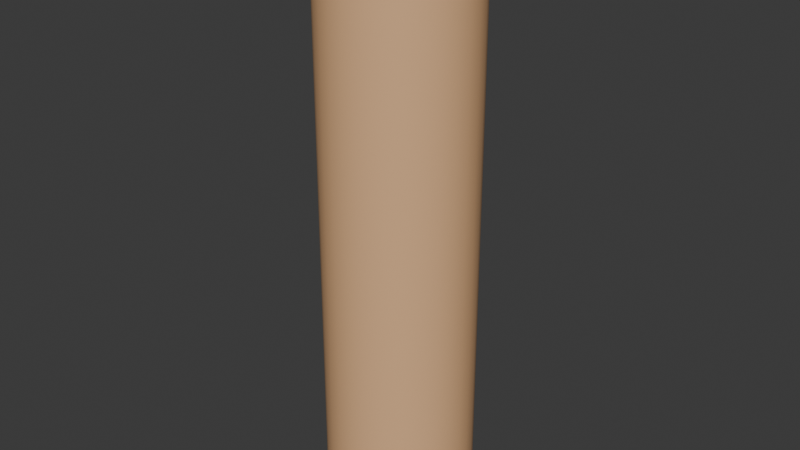 # Source: carpetRope.blend  (saved by Blender 4.0.36; exported with 4.5.12 LTS)
import bpy
from mathutils import Matrix  # noqa: F401  (used for matrix-valued properties, if any)

bpy.ops.wm.read_factory_settings(use_empty=True)
scene = bpy.context.scene
scene.name = 'Scene'

# ---- collections
col_collection = bpy.data.collections.new('Collection'); scene.collection.children.link(col_collection)

# ---- materials (node trees are filled in below, after node groups)
mat_material_001 = bpy.data.materials.new('Material.001')
mat_material_001.use_transparent_shadow = False

# ---- node groups
ng_auto_smooth = bpy.data.node_groups.new('Auto Smooth', 'GeometryNodeTree')
_s = ng_auto_smooth.interface.new_socket(name='Geometry', in_out='OUTPUT', socket_type='NodeSocketGeometry')
_s = ng_auto_smooth.interface.new_socket(name='Geometry', in_out='INPUT', socket_type='NodeSocketGeometry')
_s = ng_auto_smooth.interface.new_socket(name='Angle', in_out='INPUT', socket_type='NodeSocketFloat')
_s.subtype = 'ANGLE'
_s.min_value = 0.0
_s.max_value = 3.142
ng_auto_smooth.is_modifier = True
_N = ng_auto_smooth.nodes; _L = ng_auto_smooth.links
n0 = _N.new('NodeGroupOutput'); n0.name = 'Group Output'; n0.location = (480, -100)
n1 = _N.new('NodeGroupInput'); n1.name = 'Group Input'; n1.location = (-420, -300)
n2 = _N.new('NodeGroupInput'); n2.name = 'Group Input.001'; n2.location = (-60, -100)
n3 = _N.new('GeometryNodeSetShadeSmooth'); n3.name = 'Set Shade Smooth'; n3.location = (120, -100)
n3.domain = 'EDGE'
n4 = _N.new('GeometryNodeSetShadeSmooth'); n4.name = 'Set Shade Smooth.001'; n4.location = (300, -100)
n5 = _N.new('GeometryNodeInputMeshEdgeAngle'); n5.name = 'Edge Angle'; n5.location = (-420, -220)
n6 = _N.new('GeometryNodeInputEdgeSmooth'); n6.name = 'Is Edge Smooth'; n6.location = (-60, -160)
n7 = _N.new('GeometryNodeInputShadeSmooth'); n7.name = 'Is Face Smooth'; n7.location = (-240, -340)
n8 = _N.new('FunctionNodeBooleanMath'); n8.name = 'Boolean Math'; n8.location = (-60, -220)
n9 = _N.new('FunctionNodeCompare'); n9.name = 'Compare'; n9.location = (-240, -180)
n9.operation = 'LESS_EQUAL'
_L.new(n5.outputs[0], n9.inputs[0])
_L.new(n4.outputs[0], n0.inputs[0])
_L.new(n1.outputs[1], n9.inputs[1])
_L.new(n9.outputs[0], n8.inputs[0])
_L.new(n7.outputs[0], n8.inputs[1])
_L.new(n2.outputs[0], n3.inputs[0])
_L.new(n6.outputs[0], n3.inputs[1])
_L.new(n3.outputs[0], n4.inputs[0])
_L.new(n8.outputs[0], n3.inputs[2])
n0.is_active_output = True

# ---- material node trees
mat_material_001.use_nodes = True; mat_material_001.node_tree.nodes.clear()
_N = mat_material_001.node_tree.nodes; _L = mat_material_001.node_tree.links
n0 = _N.new('ShaderNodeBsdfPrincipled'); n0.name = 'Principled BSDF'; n0.location = (10, 300)
n0.inputs[0].default_value = (0.801, 0.4697, 0.2431, 1.0)
n0.inputs[3].default_value = 1.45
n1 = _N.new('ShaderNodeOutputMaterial'); n1.name = 'Material Output'; n1.location = (300, 300)
_L.new(n0.outputs[0], n1.inputs[0])
n1.is_active_output = True

# ---- world
world_world = bpy.data.worlds.new('World'); scene.world = world_world
world_world.use_nodes = True; world_world.node_tree.nodes.clear()
_N = world_world.node_tree.nodes; _L = world_world.node_tree.links
n0 = _N.new('ShaderNodeOutputWorld'); n0.name = 'World Output'; n0.location = (300, 300)
n1 = _N.new('ShaderNodeBackground'); n1.name = 'Background'; n1.location = (10, 300)
n1.inputs[0].default_value = (0.05088, 0.05088, 0.05088, 1.0)
_L.new(n1.outputs[0], n0.inputs[0])
n0.is_active_output = True
world_world.color = (0.05088, 0.05088, 0.05088)
world_world.use_sun_shadow = False
world_world.sun_shadow_jitter_overblur = 0.0

# ---- meshes
me_cylinder = bpy.data.meshes.new('Cylinder')
me_cylinder.from_pydata([(0.0, 1.0, -1.0), (0.0, 1.0, 1.0), (0.1951, 0.9808, -1.0), (0.1951, 0.9808, 1.0), (0.3827, 0.9239, -1.0), (0.3827, 0.9239, 1.0), (0.5556, 0.8315, -1.0), (0.5556, 0.8315, 1.0), (0.7071, 0.7071, -1.0), (0.7071, 0.7071, 1.0), (0.8315, 0.5556, -1.0), (0.8315, 0.5556, 1.0), (0.9239, 0.3827, -1.0), (0.9239, 0.3827, 1.0), (0.9808, 0.1951, -1.0), (0.9808, 0.1951, 1.0), (1.0, 0.0, -1.0), (1.0, 0.0, 1.0), (0.9808, -0.1951, -1.0), (0.9808, -0.1951, 1.0), (0.9239, -0.3827, -1.0), (0.9239, -0.3827, 1.0), (0.8315, -0.5556, -1.0), (0.8315, -0.5556, 1.0), (0.7071, -0.7071, -1.0), (0.7071, -0.7071, 1.0), (0.5556, -0.8315, -1.0), (0.5556, -0.8315, 1.0), (0.3827, -0.9239, -1.0), (0.3827, -0.9239, 1.0), (0.1951, -0.9808, -1.0), (0.1951, -0.9808, 1.0), (0.0, -1.0, -1.0), (0.0, -1.0, 1.0), (-0.1951, -0.9808, -1.0), (-0.1951, -0.9808, 1.0), (-0.3827, -0.9239, -1.0), (-0.3827, -0.9239, 1.0), (-0.5556, -0.8315, -1.0), (-0.5556, -0.8315, 1.0), (-0.7071, -0.7071, -1.0), (-0.7071, -0.7071, 1.0), (-0.8315, -0.5556, -1.0), (-0.8315, -0.5556, 1.0), (-0.9239, -0.3827, -1.0), (-0.9239, -0.3827, 1.0), (-0.9808, -0.1951, -1.0), (-0.9808, -0.1951, 1.0), (-1.0, 0.0, -1.0), (-1.0, 0.0, 1.0), (-0.9808, 0.1951, -1.0), (-0.9808, 0.1951, 1.0), (-0.9239, 0.3827, -1.0), (-0.9239, 0.3827, 1.0), (-0.8315, 0.5556, -1.0), (-0.8315, 0.5556, 1.0), (-0.7071, 0.7071, -1.0), (-0.7071, 0.7071, 1.0), (-0.5556, 0.8315, -1.0), (-0.5556, 0.8315, 1.0), (-0.3827, 0.9239, -1.0), (-0.3827, 0.9239, 1.0), (-0.1951, 0.9808, -1.0), (-0.1951, 0.9808, 1.0)], [], [(0, 1, 3, 2), (2, 3, 5, 4), (4, 5, 7, 6), (6, 7, 9, 8), (8, 9, 11, 10), (10, 11, 13, 12), (12, 13, 15, 14), (14, 15, 17, 16), (16, 17, 19, 18), (18, 19, 21, 20), (20, 21, 23, 22), (22, 23, 25, 24), (24, 25, 27, 26), (26, 27, 29, 28), (28, 29, 31, 30), (30, 31, 33, 32), (32, 33, 35, 34), (34, 35, 37, 36), (36, 37, 39, 38), (38, 39, 41, 40), (40, 41, 43, 42), (42, 43, 45, 44), (44, 45, 47, 46), (46, 47, 49, 48), (48, 49, 51, 50), (50, 51, 53, 52), (52, 53, 55, 54), (54, 55, 57, 56), (56, 57, 59, 58), (58, 59, 61, 60), (3, 1, 63, 61, 59, 57, 55, 53, 51, 49, 47, 45, 43, 41, 39, 37, 35, 33, 31, 29, 27, 25, 23, 21, 19, 17, 15, 13, 11, 9, 7, 5), (60, 61, 63, 62), (62, 63, 1, 0), (0, 2, 4, 6, 8, 10, 12, 14, 16, 18, 20, 22, 24, 26, 28, 30, 32, 34, 36, 38, 40, 42, 44, 46, 48, 50, 52, 54, 56, 58, 60, 62)])
me_cylinder.polygons.foreach_set('use_smooth', [True] * 34)
_uv = me_cylinder.uv_layers.new(name='UVMap')
_uv.uv.foreach_set('vector', [1.0, 0.5, 1.0, 1.0, 0.9688, 1.0, 0.9688, 0.5, 0.9688, 0.5, 0.9688, 1.0, 0.9375, 1.0, 0.9375, 0.5, 0.9375, 0.5, 0.9375, 1.0, 0.9062, 1.0, 0.9062, 0.5, 0.9062, 0.5, 0.9062, 1.0, 0.875, 1.0, 0.875, 0.5, 0.875, 0.5, 0.875, 1.0, 0.8438, 1.0, 0.8438, 0.5, 0.8438, 0.5, 0.8438, 1.0, 0.8125, 1.0, 0.8125, 0.5, 0.8125, 0.5, 0.8125, 1.0, 0.7812, 1.0, 0.7812, 0.5, 0.7812, 0.5, 0.7812, 1.0, 0.75, 1.0, 0.75, 0.5, 0.75, 0.5, 0.75, 1.0, 0.7188, 1.0, 0.7188, 0.5, 0.7188, 0.5, 0.7188, 1.0, 0.6875, 1.0, 0.6875, 0.5, 0.6875, 0.5, 0.6875, 1.0, 0.6562, 1.0, 0.6562, 0.5, 0.6562, 0.5, 0.6562, 1.0, 0.625, 1.0, 0.625, 0.5, 0.625, 0.5, 0.625, 1.0, 0.5938, 1.0, 0.5938, 0.5, 0.5938, 0.5, 0.5938, 1.0, 0.5625, 1.0, 0.5625, 0.5, 0.5625, 0.5, 0.5625, 1.0, 0.5312, 1.0, 0.5312, 0.5, 0.5312, 0.5, 0.5312, 1.0, 0.5, 1.0, 0.5, 0.5, 0.5, 0.5, 0.5, 1.0, 0.4688, 1.0, 0.4688, 0.5, 0.4688, 0.5, 0.4688, 1.0, 0.4375, 1.0, 0.4375, 0.5, 0.4375, 0.5, 0.4375, 1.0, 0.4062, 1.0, 0.4062, 0.5, 0.4062, 0.5, 0.4062, 1.0, 0.375, 1.0, 0.375, 0.5, 0.375, 0.5, 0.375, 1.0, 0.3438, 1.0, 0.3438, 0.5, 0.3438, 0.5, 0.3438, 1.0, 0.3125, 1.0, 0.3125, 0.5, 0.3125, 0.5, 0.3125, 1.0, 0.2812, 1.0, 0.2812, 0.5, 0.2812, 0.5, 0.2812, 1.0, 0.25, 1.0, 0.25, 0.5, 0.25, 0.5, 0.25, 1.0, 0.2188, 1.0, 0.2188, 0.5, 0.2188, 0.5, 0.2188, 1.0, 0.1875, 1.0, 0.1875, 0.5, 0.1875, 0.5, 0.1875, 1.0, 0.1562, 1.0, 0.1562, 0.5, 0.1562, 0.5, 0.1562, 1.0, 0.125, 1.0, 0.125, 0.5, 0.125, 0.5, 0.125, 1.0, 0.09375, 1.0, 0.09375, 0.5, 0.09375, 0.5, 0.09375, 1.0, 0.0625, 1.0, 0.0625, 0.5, 0.2968, 0.4854, 0.25, 0.49, 0.2032, 0.4854, 0.1582, 0.4717, 0.1167, 0.4496, 0.08029, 0.4197, 0.05045, 0.3833, 0.02827, 0.3418, 0.01461, 0.2968, 0.01, 0.25, 0.01461, 0.2032, 0.02827, 0.1582, 0.05045, 0.1167, 0.08029, 0.08029, 0.1167, 0.05045, 0.1582, 0.02827, 0.2032, 0.01461, 0.25, 0.01, 0.2968, 0.01461, 0.3418, 0.02827, 0.3833, 0.05045, 0.4197, 0.08029, 0.4496, 0.1167, 0.4717, 0.1582, 0.4854, 0.2032, 0.49, 0.25, 0.4854, 0.2968, 0.4717, 0.3418, 0.4496, 0.3833, 0.4197, 0.4197, 0.3833, 0.4496, 0.3418, 0.4717, 0.0625, 0.5, 0.0625, 1.0, 0.03125, 1.0, 0.03125, 0.5, 0.03125, 0.5, 0.03125, 1.0, 0.0, 1.0, 0.0, 0.5, 0.75, 0.49, 0.7968, 0.4854, 0.8418, 0.4717, 0.8833, 0.4496, 0.9197, 0.4197, 0.9496, 0.3833, 0.9717, 0.3418, 0.9854, 0.2968, 0.99, 0.25, 0.9854, 0.2032, 0.9717, 0.1582, 0.9496, 0.1167, 0.9197, 0.08029, 0.8833, 0.05045, 0.8418, 0.02827, 0.7968, 0.01461, 0.75, 0.01, 0.7032, 0.01461, 0.6582, 0.02827, 0.6167, 0.05045, 0.5803, 0.08029, 0.5504, 0.1167, 0.5283, 0.1582, 0.5146, 0.2032, 0.51, 0.25, 0.5146, 0.2968, 0.5283, 0.3418, 0.5504, 0.3833, 0.5803, 0.4197, 0.6167, 0.4496, 0.6582, 0.4717, 0.7032, 0.4854])
me_cylinder.materials.append(mat_material_001)
me_cylinder.update()

# ---- objects
ob_cylinder_col = bpy.data.objects.new('Cylinder-col', me_cylinder)

# ---- transforms, parenting, visibility, modifiers, constraints
ob_cylinder_col.location = (0.0, 0.0, 0.0)
ob_cylinder_col.scale = (1.0, 1.0, 4.0)
_m = ob_cylinder_col.modifiers.new('Auto Smooth', 'NODES')
_m.node_group = ng_auto_smooth
_gi = [s.identifier for s in ng_auto_smooth.interface.items_tree if s.item_type == 'SOCKET' and s.in_out == 'INPUT']
_m[_gi[1]] = 0.5236  # Angle

# ---- collection membership
col_collection.objects.link(ob_cylinder_col)

# ---- scene / render settings (as saved in the file)
scene.frame_start = 1; scene.frame_end = 250; scene.frame_set(1)
scene.render.engine = 'BLENDER_EEVEE_NEXT'
scene.cycles.sampling_pattern = 'TABULATED_SOBOL'
bpy.context.view_layer.update()

# ---- added for rendering (the .blend has no active camera and no usable light): camera, sun
cam_auto = bpy.data.cameras.new('AutoCamera')
cam_auto.lens = 50.0
cam_auto.sensor_width = 36.0
cam_auto.clip_end = 1000.0
ob_auto_camera = bpy.data.objects.new('AutoCamera', cam_auto)
scene.collection.objects.link(ob_auto_camera)
ob_auto_camera.location = (7.85079, -9.42095, 6.28063)
ob_auto_camera.rotation_euler = (1.09748, -7.21219e-08, 0.694738)
scene.camera = ob_auto_camera
light_auto_sun = bpy.data.lights.new('AutoSun', 'SUN')
light_auto_sun.energy = 3.0
light_auto_sun.angle = 0.0523599
ob_auto_sun = bpy.data.objects.new('AutoSun', light_auto_sun)
scene.collection.objects.link(ob_auto_sun)
ob_auto_sun.rotation_euler = (0.872665, 0.174533, 0.523599)
bpy.context.view_layer.update()

